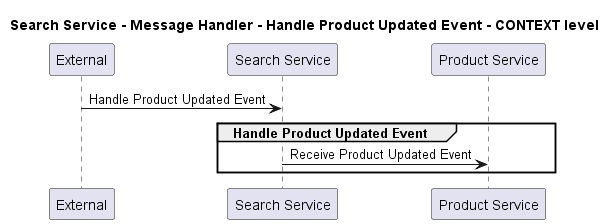

The diagram above was rendered by PlantUML. Its source (embedded in the PNG):
@startuml
!pragma layout smetana

title Search Service - Message Handler - Handle Product Updated Event - CONTEXT level

participant "External" as C4InterFlow.SoftwareSystems.ExternalSystem
participant "Search Service" as ECommercePlatform.SoftwareSystems.SearchService
participant "Product Service" as ECommercePlatform.SoftwareSystems.ProductService

C4InterFlow.SoftwareSystems.ExternalSystem -> ECommercePlatform.SoftwareSystems.SearchService : Handle Product Updated Event
group Handle Product Updated Event
ECommercePlatform.SoftwareSystems.SearchService -> ECommercePlatform.SoftwareSystems.ProductService : Receive Product Updated Event
end


@enduml